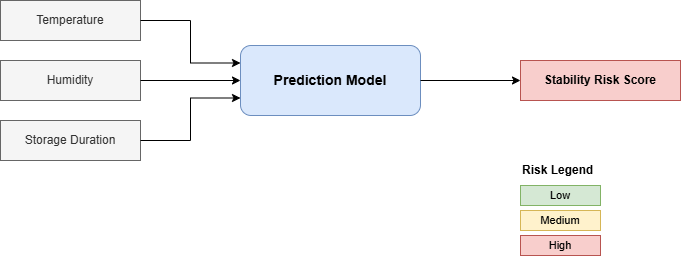

The diagram above was exported from draw.io. Its source (the exported page's mxGraphModel, read from the mxfile embedded in the PNG):
<mxGraphModel dx="860" dy="473" grid="1" gridSize="10" guides="1" tooltips="1" connect="1" arrows="1" fold="1" page="1" pageScale="1" pageWidth="850" pageHeight="1100" math="0" shadow="0">
  <root>
    <mxCell id="0" />
    <mxCell id="1" parent="0" />
    <mxCell id="7vc2v_6_FJZnWMF50ihs-25" connectable="0" parent="1" style="group" value="" vertex="1">
      <mxGeometry height="255" width="680" x="610" y="250" as="geometry" />
    </mxCell>
    <mxCell id="7vc2v_6_FJZnWMF50ihs-26" parent="7vc2v_6_FJZnWMF50ihs-25" style="rounded=0;whiteSpace=wrap;html=1;fillColor=#f5f5f5;strokeColor=#666666;fontColor=#333333;" value="Temperature" vertex="1">
      <mxGeometry height="40" width="140" as="geometry" />
    </mxCell>
    <mxCell id="7vc2v_6_FJZnWMF50ihs-27" parent="7vc2v_6_FJZnWMF50ihs-25" style="rounded=0;whiteSpace=wrap;html=1;fillColor=#f5f5f5;strokeColor=#666666;fontColor=#333333;" value="Humidity" vertex="1">
      <mxGeometry height="40" width="140" y="60" as="geometry" />
    </mxCell>
    <mxCell id="7vc2v_6_FJZnWMF50ihs-28" parent="7vc2v_6_FJZnWMF50ihs-25" style="rounded=0;whiteSpace=wrap;html=1;fillColor=#f5f5f5;strokeColor=#666666;fontColor=#333333;" value="Storage Duration" vertex="1">
      <mxGeometry height="40" width="140" y="120" as="geometry" />
    </mxCell>
    <mxCell id="7vc2v_6_FJZnWMF50ihs-29" parent="7vc2v_6_FJZnWMF50ihs-25" style="rounded=1;whiteSpace=wrap;html=1;fillColor=#dae8fc;strokeColor=#6c8ebf;fontStyle=1;fontSize=14;" value="Prediction Model" vertex="1">
      <mxGeometry height="70" width="180" x="240" y="45" as="geometry" />
    </mxCell>
    <mxCell id="7vc2v_6_FJZnWMF50ihs-30" parent="7vc2v_6_FJZnWMF50ihs-25" style="rounded=0;whiteSpace=wrap;html=1;fillColor=#f8cecc;strokeColor=#b85450;fontStyle=1;" value="Stability Risk Score" vertex="1">
      <mxGeometry height="40" width="160" x="520" y="60" as="geometry" />
    </mxCell>
    <mxCell id="7vc2v_6_FJZnWMF50ihs-31" edge="1" parent="7vc2v_6_FJZnWMF50ihs-25" source="7vc2v_6_FJZnWMF50ihs-26" style="endArrow=classic;html=1;exitX=1;exitY=0.5;exitDx=0;exitDy=0;entryX=0;entryY=0.25;entryDx=0;entryDy=0;edgeStyle=orthogonalEdgeStyle;rounded=0;" target="7vc2v_6_FJZnWMF50ihs-29" value="">
      <mxGeometry height="50" relative="1" width="50" as="geometry" />
    </mxCell>
    <mxCell id="7vc2v_6_FJZnWMF50ihs-32" edge="1" parent="7vc2v_6_FJZnWMF50ihs-25" source="7vc2v_6_FJZnWMF50ihs-27" style="endArrow=classic;html=1;exitX=1;exitY=0.5;exitDx=0;exitDy=0;entryX=0;entryY=0.5;entryDx=0;entryDy=0;rounded=0;" target="7vc2v_6_FJZnWMF50ihs-29" value="">
      <mxGeometry height="50" relative="1" width="50" as="geometry" />
    </mxCell>
    <mxCell id="7vc2v_6_FJZnWMF50ihs-33" edge="1" parent="7vc2v_6_FJZnWMF50ihs-25" source="7vc2v_6_FJZnWMF50ihs-28" style="endArrow=classic;html=1;exitX=1;exitY=0.5;exitDx=0;exitDy=0;entryX=0;entryY=0.75;entryDx=0;entryDy=0;edgeStyle=orthogonalEdgeStyle;rounded=0;" target="7vc2v_6_FJZnWMF50ihs-29" value="">
      <mxGeometry height="50" relative="1" width="50" as="geometry" />
    </mxCell>
    <mxCell id="7vc2v_6_FJZnWMF50ihs-34" edge="1" parent="7vc2v_6_FJZnWMF50ihs-25" source="7vc2v_6_FJZnWMF50ihs-29" style="endArrow=classic;html=1;exitX=1;exitY=0.5;exitDx=0;exitDy=0;entryX=0;entryY=0.5;entryDx=0;entryDy=0;rounded=0;" target="7vc2v_6_FJZnWMF50ihs-30" value="">
      <mxGeometry height="50" relative="1" width="50" as="geometry" />
    </mxCell>
    <mxCell id="7vc2v_6_FJZnWMF50ihs-35" parent="7vc2v_6_FJZnWMF50ihs-25" style="text;html=1;strokeColor=none;fillColor=none;align=left;verticalAlign=middle;whiteSpace=wrap;rounded=0;fontStyle=1" value="Risk Legend" vertex="1">
      <mxGeometry height="20" width="100" x="520" y="160" as="geometry" />
    </mxCell>
    <mxCell id="7vc2v_6_FJZnWMF50ihs-36" parent="7vc2v_6_FJZnWMF50ihs-25" style="rounded=0;whiteSpace=wrap;html=1;fillColor=#d5e8d4;strokeColor=#82b366;fontSize=11;" value="Low" vertex="1">
      <mxGeometry height="20" width="80" x="520" y="185" as="geometry" />
    </mxCell>
    <mxCell id="7vc2v_6_FJZnWMF50ihs-37" parent="7vc2v_6_FJZnWMF50ihs-25" style="rounded=0;whiteSpace=wrap;html=1;fillColor=#fff2cc;strokeColor=#d6b656;fontSize=11;" value="Medium" vertex="1">
      <mxGeometry height="20" width="80" x="520" y="210" as="geometry" />
    </mxCell>
    <mxCell id="7vc2v_6_FJZnWMF50ihs-38" parent="7vc2v_6_FJZnWMF50ihs-25" style="rounded=0;whiteSpace=wrap;html=1;fillColor=#f8cecc;strokeColor=#b85450;fontSize=11;" value="High" vertex="1">
      <mxGeometry height="20" width="80" x="520" y="235" as="geometry" />
    </mxCell>
  </root>
</mxGraphModel>